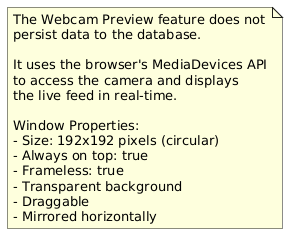

The diagram above was rendered by PlantUML. Its source (embedded in the PNG):
@startuml
note as N1
  The Webcam Preview feature does not
  persist data to the database.
  
  It uses the browser's MediaDevices API
  to access the camera and displays
  the live feed in real-time.
  
  Window Properties:
  - Size: 192x192 pixels (circular)
  - Always on top: true
  - Frameless: true
  - Transparent background
  - Draggable
  - Mirrored horizontally
end note
@enduml